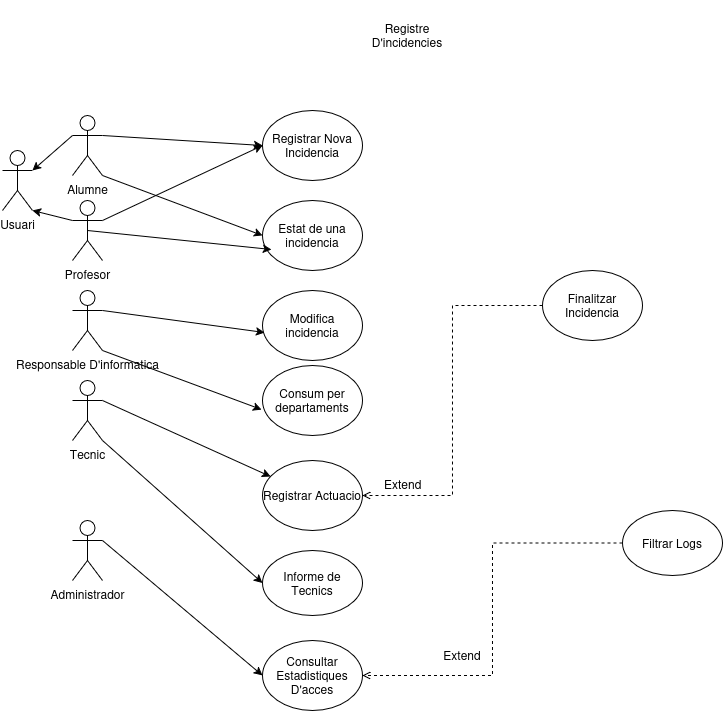

The diagram above was exported from draw.io. Its source (the exported page's mxGraphModel, read from the mxfile embedded in the PNG):
<mxGraphModel dx="774" dy="738" grid="1" gridSize="10" guides="1" tooltips="1" connect="1" arrows="1" fold="1" page="1" pageScale="1" pageWidth="827" pageHeight="1169" math="0" shadow="0">
  <root>
    <mxCell id="0" />
    <mxCell id="1" parent="0" />
    <mxCell id="evFfN-WlAnPpUx-MhB-6-39" edge="1" parent="1" source="evFfN-WlAnPpUx-MhB-6-13" style="rounded=0;orthogonalLoop=1;jettySize=auto;html=1;entryX=0;entryY=0.5;entryDx=0;entryDy=0;" target="evFfN-WlAnPpUx-MhB-6-25">
      <mxGeometry relative="1" as="geometry">
        <Array as="points">
          <mxPoint x="120" y="510" />
        </Array>
      </mxGeometry>
    </mxCell>
    <mxCell id="evFfN-WlAnPpUx-MhB-6-71" edge="1" parent="1" source="evFfN-WlAnPpUx-MhB-6-13" style="rounded=0;orthogonalLoop=1;jettySize=auto;html=1;exitX=1;exitY=0.3333333333333333;exitDx=0;exitDy=0;exitPerimeter=0;" target="evFfN-WlAnPpUx-MhB-6-63">
      <mxGeometry relative="1" as="geometry" />
    </mxCell>
    <mxCell id="evFfN-WlAnPpUx-MhB-6-13" parent="1" style="shape=umlActor;verticalLabelPosition=bottom;verticalAlign=top;html=1;outlineConnect=0;" value="Tecnic" vertex="1">
      <mxGeometry height="60" width="30" x="90" y="450" as="geometry" />
    </mxCell>
    <mxCell id="evFfN-WlAnPpUx-MhB-6-40" edge="1" parent="1" source="evFfN-WlAnPpUx-MhB-6-16" style="rounded=0;orthogonalLoop=1;jettySize=auto;html=1;entryX=0;entryY=0.5;entryDx=0;entryDy=0;exitX=1;exitY=0.3333333333333333;exitDx=0;exitDy=0;exitPerimeter=0;" target="evFfN-WlAnPpUx-MhB-6-21">
      <mxGeometry relative="1" as="geometry" />
    </mxCell>
    <mxCell id="evFfN-WlAnPpUx-MhB-6-44" edge="1" parent="1" source="evFfN-WlAnPpUx-MhB-6-16" style="rounded=0;orthogonalLoop=1;jettySize=auto;html=1;entryX=0;entryY=0.5;entryDx=0;entryDy=0;exitX=1;exitY=1;exitDx=0;exitDy=0;exitPerimeter=0;" target="evFfN-WlAnPpUx-MhB-6-22">
      <mxGeometry relative="1" as="geometry" />
    </mxCell>
    <mxCell id="evFfN-WlAnPpUx-MhB-6-16" parent="1" style="shape=umlActor;verticalLabelPosition=bottom;verticalAlign=top;html=1;outlineConnect=0;" value="Alumne" vertex="1">
      <mxGeometry height="60" width="30" x="90" y="185" as="geometry" />
    </mxCell>
    <mxCell id="evFfN-WlAnPpUx-MhB-6-32" edge="1" parent="1" source="evFfN-WlAnPpUx-MhB-6-17" style="rounded=0;orthogonalLoop=1;jettySize=auto;html=1;entryX=0;entryY=0.5;entryDx=0;entryDy=0;" target="evFfN-WlAnPpUx-MhB-6-21">
      <mxGeometry relative="1" as="geometry">
        <Array as="points">
          <mxPoint x="120" y="290" />
        </Array>
      </mxGeometry>
    </mxCell>
    <mxCell id="evFfN-WlAnPpUx-MhB-6-17" parent="1" style="shape=umlActor;verticalLabelPosition=bottom;verticalAlign=top;html=1;outlineConnect=0;" value="Profesor" vertex="1">
      <mxGeometry height="60" width="30" x="90" y="270" as="geometry" />
    </mxCell>
    <mxCell id="evFfN-WlAnPpUx-MhB-6-19" parent="1" style="text;html=1;whiteSpace=wrap;strokeColor=none;fillColor=none;align=center;verticalAlign=middle;rounded=0;" value="Extend" vertex="1">
      <mxGeometry height="30" width="60" x="450" y="710" as="geometry" />
    </mxCell>
    <mxCell id="evFfN-WlAnPpUx-MhB-6-21" parent="1" style="ellipse;whiteSpace=wrap;html=1;" value="Registrar Nova Incidencia" vertex="1">
      <mxGeometry height="70" width="100" x="280" y="180" as="geometry" />
    </mxCell>
    <mxCell id="evFfN-WlAnPpUx-MhB-6-22" parent="1" style="ellipse;whiteSpace=wrap;html=1;" value="Estat de una incidencia" vertex="1">
      <mxGeometry height="70" width="100" x="280" y="270" as="geometry" />
    </mxCell>
    <mxCell id="evFfN-WlAnPpUx-MhB-6-23" parent="1" style="ellipse;whiteSpace=wrap;html=1;" value="Modifica incidencia" vertex="1">
      <mxGeometry height="70" width="100" x="280" y="360" as="geometry" />
    </mxCell>
    <mxCell id="evFfN-WlAnPpUx-MhB-6-25" parent="1" style="ellipse;whiteSpace=wrap;html=1;" value="Informe de Tecnics" vertex="1">
      <mxGeometry height="65" width="100" x="280" y="620" as="geometry" />
    </mxCell>
    <mxCell id="evFfN-WlAnPpUx-MhB-6-26" parent="1" style="ellipse;whiteSpace=wrap;html=1;" value="Consum per departaments" vertex="1">
      <mxGeometry height="70" width="100" x="280" y="435" as="geometry" />
    </mxCell>
    <mxCell id="evFfN-WlAnPpUx-MhB-6-29" parent="1" style="text;html=1;whiteSpace=wrap;strokeColor=none;fillColor=none;align=center;verticalAlign=middle;rounded=0;" value="Registre D'incidencies" vertex="1">
      <mxGeometry height="70" width="110" x="370" y="70" as="geometry" />
    </mxCell>
    <mxCell id="evFfN-WlAnPpUx-MhB-6-62" edge="1" parent="1" source="evFfN-WlAnPpUx-MhB-6-42" style="edgeStyle=orthogonalEdgeStyle;rounded=0;orthogonalLoop=1;jettySize=auto;html=1;entryX=1;entryY=0.5;entryDx=0;entryDy=0;dashed=1;endArrow=open;endFill=0;" target="evFfN-WlAnPpUx-MhB-6-49">
      <mxGeometry relative="1" as="geometry" />
    </mxCell>
    <mxCell id="evFfN-WlAnPpUx-MhB-6-42" parent="1" style="ellipse;whiteSpace=wrap;html=1;" value="Filtrar Logs" vertex="1">
      <mxGeometry height="65" width="100" x="640" y="580" as="geometry" />
    </mxCell>
    <mxCell id="evFfN-WlAnPpUx-MhB-6-46" edge="1" parent="1" source="evFfN-WlAnPpUx-MhB-6-17" style="rounded=0;orthogonalLoop=1;jettySize=auto;html=1;entryX=0.09;entryY=0.7;entryDx=0;entryDy=0;entryPerimeter=0;exitX=0.5;exitY=0.5;exitDx=0;exitDy=0;exitPerimeter=0;" target="evFfN-WlAnPpUx-MhB-6-22">
      <mxGeometry relative="1" as="geometry" />
    </mxCell>
    <mxCell id="evFfN-WlAnPpUx-MhB-6-53" edge="1" parent="1" source="evFfN-WlAnPpUx-MhB-6-48" style="rounded=0;orthogonalLoop=1;jettySize=auto;html=1;entryX=0;entryY=0.5;entryDx=0;entryDy=0;exitX=1;exitY=0.3333333333333333;exitDx=0;exitDy=0;exitPerimeter=0;" target="evFfN-WlAnPpUx-MhB-6-49">
      <mxGeometry relative="1" as="geometry">
        <mxPoint x="140" y="640" as="sourcePoint" />
      </mxGeometry>
    </mxCell>
    <mxCell id="evFfN-WlAnPpUx-MhB-6-48" parent="1" style="shape=umlActor;verticalLabelPosition=bottom;verticalAlign=top;html=1;outlineConnect=0;" value="Administrador" vertex="1">
      <mxGeometry height="60" width="30" x="90" y="590" as="geometry" />
    </mxCell>
    <mxCell id="evFfN-WlAnPpUx-MhB-6-49" parent="1" style="ellipse;whiteSpace=wrap;html=1;" value="Consultar Estadistiques D'acces" vertex="1">
      <mxGeometry height="70" width="100" x="280" y="710" as="geometry" />
    </mxCell>
    <mxCell id="evFfN-WlAnPpUx-MhB-6-56" parent="1" style="shape=umlActor;verticalLabelPosition=bottom;verticalAlign=top;html=1;outlineConnect=0;" value="Responsable D'informatica" vertex="1">
      <mxGeometry height="60" width="30" x="90" y="360" as="geometry" />
    </mxCell>
    <mxCell id="evFfN-WlAnPpUx-MhB-6-59" edge="1" parent="1" source="evFfN-WlAnPpUx-MhB-6-56" style="rounded=0;orthogonalLoop=1;jettySize=auto;html=1;entryX=-0.01;entryY=0.629;entryDx=0;entryDy=0;entryPerimeter=0;exitX=1;exitY=1;exitDx=0;exitDy=0;exitPerimeter=0;" target="evFfN-WlAnPpUx-MhB-6-26">
      <mxGeometry relative="1" as="geometry" />
    </mxCell>
    <mxCell id="evFfN-WlAnPpUx-MhB-6-60" edge="1" parent="1" source="evFfN-WlAnPpUx-MhB-6-56" style="rounded=0;orthogonalLoop=1;jettySize=auto;html=1;entryX=0.02;entryY=0.6;entryDx=0;entryDy=0;entryPerimeter=0;exitX=1;exitY=0.3333333333333333;exitDx=0;exitDy=0;exitPerimeter=0;" target="evFfN-WlAnPpUx-MhB-6-23">
      <mxGeometry relative="1" as="geometry" />
    </mxCell>
    <mxCell id="evFfN-WlAnPpUx-MhB-6-63" parent="1" style="ellipse;whiteSpace=wrap;html=1;" value="Registrar Actuacio" vertex="1">
      <mxGeometry height="70" width="100" x="280" y="530" as="geometry" />
    </mxCell>
    <mxCell id="evFfN-WlAnPpUx-MhB-6-65" edge="1" parent="1" source="evFfN-WlAnPpUx-MhB-6-64" style="edgeStyle=orthogonalEdgeStyle;rounded=0;orthogonalLoop=1;jettySize=auto;html=1;entryX=1;entryY=0.5;entryDx=0;entryDy=0;dashed=1;endArrow=open;endFill=0;" target="evFfN-WlAnPpUx-MhB-6-63">
      <mxGeometry relative="1" as="geometry" />
    </mxCell>
    <mxCell id="evFfN-WlAnPpUx-MhB-6-64" parent="1" style="ellipse;whiteSpace=wrap;html=1;" value="Finalitzar Incidencia" vertex="1">
      <mxGeometry height="70" width="100" x="560" y="340" as="geometry" />
    </mxCell>
    <mxCell id="evFfN-WlAnPpUx-MhB-6-66" parent="1" style="text;whiteSpace=wrap;html=1;" value="Extend" vertex="1">
      <mxGeometry height="40" width="70" x="400" y="540" as="geometry" />
    </mxCell>
    <mxCell id="evFfN-WlAnPpUx-MhB-6-67" parent="1" style="shape=umlActor;verticalLabelPosition=bottom;verticalAlign=top;html=1;outlineConnect=0;" value="Usuari" vertex="1">
      <mxGeometry height="60" width="30" x="20" y="220" as="geometry" />
    </mxCell>
    <mxCell id="evFfN-WlAnPpUx-MhB-6-72" edge="1" parent="1" source="evFfN-WlAnPpUx-MhB-6-16" style="rounded=0;orthogonalLoop=1;jettySize=auto;html=1;exitX=0;exitY=0.3333333333333333;exitDx=0;exitDy=0;exitPerimeter=0;entryX=1;entryY=0.3333333333333333;entryDx=0;entryDy=0;entryPerimeter=0;" target="evFfN-WlAnPpUx-MhB-6-67">
      <mxGeometry relative="1" as="geometry" />
    </mxCell>
    <mxCell id="evFfN-WlAnPpUx-MhB-6-73" edge="1" parent="1" source="evFfN-WlAnPpUx-MhB-6-17" style="rounded=0;orthogonalLoop=1;jettySize=auto;html=1;exitX=0;exitY=0.3333333333333333;exitDx=0;exitDy=0;exitPerimeter=0;entryX=1;entryY=1;entryDx=0;entryDy=0;entryPerimeter=0;" target="evFfN-WlAnPpUx-MhB-6-67">
      <mxGeometry relative="1" as="geometry" />
    </mxCell>
  </root>
</mxGraphModel>